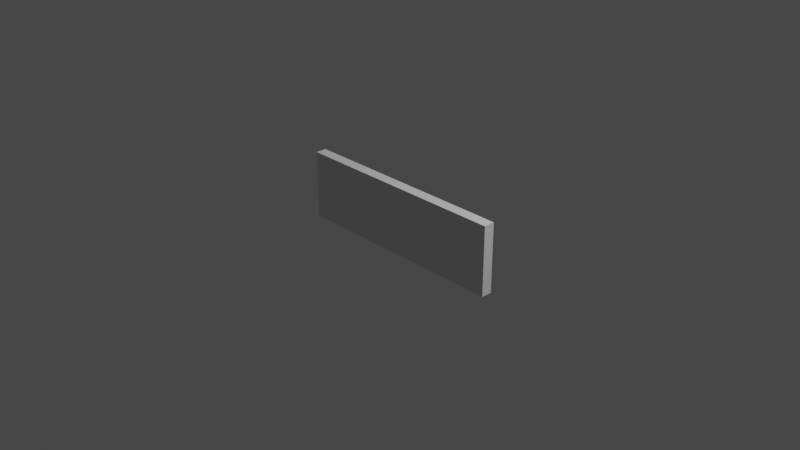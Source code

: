 # Source: plate.blend  (saved by Blender 3.3.6; exported with 4.5.12 LTS)
import bpy
from mathutils import Matrix  # noqa: F401  (used for matrix-valued properties, if any)

bpy.ops.wm.read_factory_settings(use_empty=True)
scene = bpy.context.scene
scene.name = 'Scene'

# ---- collections
col_collection = bpy.data.collections.new('Collection'); scene.collection.children.link(col_collection)

# ---- materials (node trees are filled in below, after node groups)
mat_material = bpy.data.materials.new('Material')
mat_material.alpha_threshold = 0.0
mat_material.use_transparent_shadow = False
mat_material.roughness = 0.5
mat_material.line_color = (0.0, 0.0, 0.0, 1.0)

# ---- material node trees
mat_material.use_nodes = True; mat_material.node_tree.nodes.clear()
_N = mat_material.node_tree.nodes; _L = mat_material.node_tree.links
n0 = _N.new('ShaderNodeOutputMaterial'); n0.name = 'Material Output'; n0.location = (300, 300)
n1 = _N.new('ShaderNodeBsdfPrincipled'); n1.name = 'Principled BSDF'; n1.location = (10, 300)
n1.distribution = 'GGX'
n1.subsurface_method = 'RANDOM_WALK_SKIN'
n1.inputs[3].default_value = 1.45
n1.inputs[27].default_value = (0.0, 0.0, 0.0, 1.0)
n1.inputs[28].default_value = 1.0
_L.new(n1.outputs[0], n0.inputs[0])
n0.is_active_output = True

# ---- world
world_world = bpy.data.worlds.new('World'); scene.world = world_world
world_world.use_nodes = True; world_world.node_tree.nodes.clear()
_N = world_world.node_tree.nodes; _L = world_world.node_tree.links
n0 = _N.new('ShaderNodeOutputWorld'); n0.name = 'World Output'; n0.location = (300, 300)
n1 = _N.new('ShaderNodeBackground'); n1.name = 'Background'; n1.location = (10, 300)
n1.inputs[0].default_value = (0.05088, 0.05088, 0.05088, 1.0)
_L.new(n1.outputs[0], n0.inputs[0])
n0.is_active_output = True
world_world.color = (0.05088, 0.05088, 0.05088)
world_world.use_sun_shadow = False
world_world.sun_shadow_jitter_overblur = 0.0

# ---- cameras
cam_camera = bpy.data.cameras.new('Camera')
cam_camera.clip_end = 100.0
cam_camera.ortho_scale = 7.314

# ---- lights
light_light = bpy.data.lights.new('Light', 'POINT')
light_light.transmission_factor = 0.0
light_light.energy = 1000.0
light_light.shadow_soft_size = 0.1
light_light.shadow_maximum_resolution = 0.006
light_light.use_absolute_resolution = True

# ---- meshes
me_cube = bpy.data.meshes.new('Cube')
me_cube.from_pydata([(1.0, 1.0, 1.0), (1.0, 1.0, -1.0), (1.0, -1.0, 1.0), (1.0, -1.0, -1.0), (-1.0, 1.0, 1.0), (-1.0, 1.0, -1.0), (-1.0, -1.0, 1.0), (-1.0, -1.0, -1.0)], [], [(0, 4, 6, 2), (3, 2, 6, 7), (7, 6, 4, 5), (5, 1, 3, 7), (1, 0, 2, 3), (5, 4, 0, 1)])
_uv = me_cube.uv_layers.new(name='UVMap')
_uv.uv.foreach_set('vector', [0.1774, 0.8727, 0.2508, 0.8727, 0.2508, 0.9461, 0.1774, 0.9461, 0.9537, 0.04109, 0.9537, 0.3261, 0.03071, 0.3261, 0.03071, 0.04109, 0.1039, 0.7257, 0.1774, 0.7257, 0.1774, 0.7992, 0.1039, 0.7992, 0.03042, 0.8727, 0.1039, 0.8727, 0.1039, 0.9461, 0.03042, 0.9461, 0.1039, 0.8727, 0.1774, 0.8727, 0.1774, 0.9461, 0.1039, 0.9461, 0.1039, 0.7992, 0.1774, 0.7992, 0.1774, 0.8727, 0.1039, 0.8727])
me_cube.materials.append(mat_material)
me_cube.use_mirror_vertex_groups = False
me_cube.update()

# ---- objects
ob_cube = bpy.data.objects.new('Cube', me_cube)
ob_light = bpy.data.objects.new('Light', light_light)
ob_camera = bpy.data.objects.new('Camera', cam_camera)

# ---- transforms, parenting, visibility, modifiers, constraints
ob_cube.location = (0.0, 0.0, 0.0)
ob_cube.scale = (1.219, 0.05985, 0.3766)
ob_cube.lock_rotations_4d = False
ob_cube.empty_display_type = 'ARROWS'
ob_cube.lineart.crease_threshold = 0.0
ob_light.location = (4.076, 1.005, 5.904)
ob_light.rotation_euler = (0.6503, 0.05522, 1.866)
ob_light.lock_rotations_4d = False
ob_light.empty_display_type = 'ARROWS'
ob_light.color = (0.0, 0.0, 0.0, 0.0)
ob_light.lineart.crease_threshold = 0.0
ob_camera.location = (7.359, -6.926, 4.958)
ob_camera.rotation_euler = (1.109, 0.0, 0.8149)
ob_camera.lock_rotations_4d = False
ob_camera.empty_display_type = 'ARROWS'
ob_camera.color = (0.0, 0.0, 0.0, 0.0)
ob_camera.display_type = 'WIRE'
ob_camera.lineart.crease_threshold = 0.0

# ---- collection membership
col_collection.objects.link(ob_cube)
col_collection.objects.link(ob_light)
col_collection.objects.link(ob_camera)

# ---- scene / render settings (as saved in the file)
scene.camera = ob_camera
scene.frame_start = 1; scene.frame_end = 250; scene.frame_set(1)
scene.render.engine = 'BLENDER_EEVEE_NEXT'
scene.cycles.sampling_pattern = 'TABULATED_SOBOL'
scene.cycles.use_light_tree = False
scene.view_settings.view_transform = 'Filmic'
bpy.context.view_layer.update()
